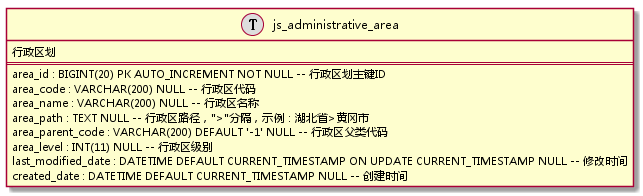

The diagram above was rendered by PlantUML. Its source (embedded in the PNG):
@startuml 系统基础


class js_administrative_area <<(T,#DDDDDD)>> {
    行政区划
    ==
    area_id : BIGINT(20) PK AUTO_INCREMENT NOT NULL -- 行政区划主键ID
    area_code : VARCHAR(200) NULL -- 行政区代码
    area_name : VARCHAR(200) NULL -- 行政区名称
    area_path : TEXT NULL -- 行政区路径，">"分隔，示例：湖北省>黄冈市
    area_parent_code : VARCHAR(200) DEFAULT '-1' NULL -- 行政区父类代码
    area_level : INT(11) NULL -- 行政区级别
    last_modified_date : DATETIME DEFAULT CURRENT_TIMESTAMP ON UPDATE CURRENT_TIMESTAMP NULL -- 修改时间
    created_date : DATETIME DEFAULT CURRENT_TIMESTAMP NULL -- 创建时间
}


@enduml